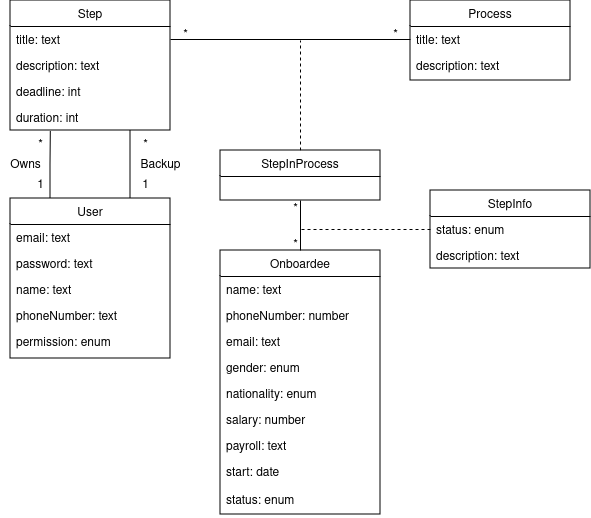

The diagram above was exported from draw.io. Its source (the exported page's mxGraphModel, read from the mxfile embedded in the PNG):
<mxGraphModel dx="2441" dy="864" grid="1" gridSize="10" guides="1" tooltips="1" connect="1" arrows="1" fold="1" page="1" pageScale="1" pageWidth="850" pageHeight="1100" math="0" shadow="0">
  <root>
    <mxCell id="0" />
    <mxCell id="1" parent="0" />
    <mxCell id="2" value="Onboardee" style="swimlane;fontStyle=0;align=center;verticalAlign=top;childLayout=stackLayout;horizontal=1;startSize=26;horizontalStack=0;resizeParent=1;resizeLast=0;collapsible=1;marginBottom=0;rounded=0;shadow=0;strokeWidth=1;" vertex="1" parent="1">
      <mxGeometry x="1400" y="1150" width="160" height="264" as="geometry">
        <mxRectangle x="120" y="360" width="160" height="26" as="alternateBounds" />
      </mxGeometry>
    </mxCell>
    <mxCell id="3" value="name: text" style="text;align=left;verticalAlign=top;spacingLeft=4;spacingRight=4;overflow=hidden;rotatable=0;points=[[0,0.5],[1,0.5]];portConstraint=eastwest;" vertex="1" parent="2">
      <mxGeometry y="26" width="160" height="26" as="geometry" />
    </mxCell>
    <mxCell id="4" value="phoneNumber: number&#10;" style="text;align=left;verticalAlign=top;spacingLeft=4;spacingRight=4;overflow=hidden;rotatable=0;points=[[0,0.5],[1,0.5]];portConstraint=eastwest;" vertex="1" parent="2">
      <mxGeometry y="52" width="160" height="26" as="geometry" />
    </mxCell>
    <mxCell id="5" value="email: text" style="text;align=left;verticalAlign=top;spacingLeft=4;spacingRight=4;overflow=hidden;rotatable=0;points=[[0,0.5],[1,0.5]];portConstraint=eastwest;" vertex="1" parent="2">
      <mxGeometry y="78" width="160" height="26" as="geometry" />
    </mxCell>
    <mxCell id="6" value="gender: enum" style="text;align=left;verticalAlign=top;spacingLeft=4;spacingRight=4;overflow=hidden;rotatable=0;points=[[0,0.5],[1,0.5]];portConstraint=eastwest;" vertex="1" parent="2">
      <mxGeometry y="104" width="160" height="26" as="geometry" />
    </mxCell>
    <mxCell id="7" value="nationality: enum" style="text;align=left;verticalAlign=top;spacingLeft=4;spacingRight=4;overflow=hidden;rotatable=0;points=[[0,0.5],[1,0.5]];portConstraint=eastwest;" vertex="1" parent="2">
      <mxGeometry y="130" width="160" height="26" as="geometry" />
    </mxCell>
    <mxCell id="8" value="salary: number" style="text;align=left;verticalAlign=top;spacingLeft=4;spacingRight=4;overflow=hidden;rotatable=0;points=[[0,0.5],[1,0.5]];portConstraint=eastwest;" vertex="1" parent="2">
      <mxGeometry y="156" width="160" height="26" as="geometry" />
    </mxCell>
    <mxCell id="9" value="payroll: text" style="text;align=left;verticalAlign=top;spacingLeft=4;spacingRight=4;overflow=hidden;rotatable=0;points=[[0,0.5],[1,0.5]];portConstraint=eastwest;" vertex="1" parent="2">
      <mxGeometry y="182" width="160" height="26" as="geometry" />
    </mxCell>
    <mxCell id="10" value="start: date" style="text;align=left;verticalAlign=top;spacingLeft=4;spacingRight=4;overflow=hidden;rotatable=0;points=[[0,0.5],[1,0.5]];portConstraint=eastwest;" vertex="1" parent="2">
      <mxGeometry y="208" width="160" height="28" as="geometry" />
    </mxCell>
    <mxCell id="11" value="status: enum" style="text;align=left;verticalAlign=top;spacingLeft=4;spacingRight=4;overflow=hidden;rotatable=0;points=[[0,0.5],[1,0.5]];portConstraint=eastwest;" vertex="1" parent="2">
      <mxGeometry y="236" width="160" height="28" as="geometry" />
    </mxCell>
    <mxCell id="12" value="Process" style="swimlane;fontStyle=0;align=center;verticalAlign=top;childLayout=stackLayout;horizontal=1;startSize=26;horizontalStack=0;resizeParent=1;resizeLast=0;collapsible=1;marginBottom=0;rounded=0;shadow=0;strokeWidth=1;" vertex="1" parent="1">
      <mxGeometry x="1590" y="900" width="160" height="80" as="geometry">
        <mxRectangle x="120" y="360" width="160" height="26" as="alternateBounds" />
      </mxGeometry>
    </mxCell>
    <mxCell id="13" value="title: text" style="text;align=left;verticalAlign=top;spacingLeft=4;spacingRight=4;overflow=hidden;rotatable=0;points=[[0,0.5],[1,0.5]];portConstraint=eastwest;" vertex="1" parent="12">
      <mxGeometry y="26" width="160" height="26" as="geometry" />
    </mxCell>
    <mxCell id="14" value="description: text&#10;" style="text;align=left;verticalAlign=top;spacingLeft=4;spacingRight=4;overflow=hidden;rotatable=0;points=[[0,0.5],[1,0.5]];portConstraint=eastwest;" vertex="1" parent="12">
      <mxGeometry y="52" width="160" height="26" as="geometry" />
    </mxCell>
    <mxCell id="15" style="edgeStyle=orthogonalEdgeStyle;rounded=0;orthogonalLoop=1;jettySize=auto;html=1;entryX=0.75;entryY=0;entryDx=0;entryDy=0;endArrow=none;endFill=0;" edge="1" source="16" target="28" parent="1">
      <mxGeometry relative="1" as="geometry">
        <Array as="points">
          <mxPoint x="1310" y="1050" />
          <mxPoint x="1310" y="1050" />
        </Array>
      </mxGeometry>
    </mxCell>
    <mxCell id="16" value="Step" style="swimlane;fontStyle=0;align=center;verticalAlign=top;childLayout=stackLayout;horizontal=1;startSize=26;horizontalStack=0;resizeParent=1;resizeLast=0;collapsible=1;marginBottom=0;rounded=0;shadow=0;strokeWidth=1;" vertex="1" parent="1">
      <mxGeometry x="1190" y="900" width="160" height="130" as="geometry">
        <mxRectangle x="120" y="360" width="160" height="26" as="alternateBounds" />
      </mxGeometry>
    </mxCell>
    <mxCell id="17" value="title: text" style="text;align=left;verticalAlign=top;spacingLeft=4;spacingRight=4;overflow=hidden;rotatable=0;points=[[0,0.5],[1,0.5]];portConstraint=eastwest;" vertex="1" parent="16">
      <mxGeometry y="26" width="160" height="26" as="geometry" />
    </mxCell>
    <mxCell id="18" value="description: text&#10;" style="text;align=left;verticalAlign=top;spacingLeft=4;spacingRight=4;overflow=hidden;rotatable=0;points=[[0,0.5],[1,0.5]];portConstraint=eastwest;" vertex="1" parent="16">
      <mxGeometry y="52" width="160" height="26" as="geometry" />
    </mxCell>
    <mxCell id="19" value="deadline: int&#10;" style="text;align=left;verticalAlign=top;spacingLeft=4;spacingRight=4;overflow=hidden;rotatable=0;points=[[0,0.5],[1,0.5]];portConstraint=eastwest;" vertex="1" parent="16">
      <mxGeometry y="78" width="160" height="26" as="geometry" />
    </mxCell>
    <mxCell id="20" value="duration: int&#10;" style="text;align=left;verticalAlign=top;spacingLeft=4;spacingRight=4;overflow=hidden;rotatable=0;points=[[0,0.5],[1,0.5]];portConstraint=eastwest;" vertex="1" parent="16">
      <mxGeometry y="104" width="160" height="26" as="geometry" />
    </mxCell>
    <mxCell id="21" style="edgeStyle=orthogonalEdgeStyle;rounded=0;orthogonalLoop=1;jettySize=auto;html=1;endArrow=none;endFill=0;dashed=1;" edge="1" source="22" parent="1">
      <mxGeometry relative="1" as="geometry">
        <mxPoint x="1480" y="1129" as="targetPoint" />
      </mxGeometry>
    </mxCell>
    <mxCell id="22" value="StepInfo" style="swimlane;fontStyle=0;align=center;verticalAlign=top;childLayout=stackLayout;horizontal=1;startSize=26;horizontalStack=0;resizeParent=1;resizeLast=0;collapsible=1;marginBottom=0;rounded=0;shadow=0;strokeWidth=1;" vertex="1" parent="1">
      <mxGeometry x="1610" y="1090" width="160" height="78" as="geometry">
        <mxRectangle x="120" y="360" width="160" height="26" as="alternateBounds" />
      </mxGeometry>
    </mxCell>
    <mxCell id="23" value="status: enum" style="text;align=left;verticalAlign=top;spacingLeft=4;spacingRight=4;overflow=hidden;rotatable=0;points=[[0,0.5],[1,0.5]];portConstraint=eastwest;" vertex="1" parent="22">
      <mxGeometry y="26" width="160" height="26" as="geometry" />
    </mxCell>
    <mxCell id="24" value="description: text&#10;" style="text;align=left;verticalAlign=top;spacingLeft=4;spacingRight=4;overflow=hidden;rotatable=0;points=[[0,0.5],[1,0.5]];portConstraint=eastwest;" vertex="1" parent="22">
      <mxGeometry y="52" width="160" height="26" as="geometry" />
    </mxCell>
    <mxCell id="25" style="edgeStyle=orthogonalEdgeStyle;rounded=0;orthogonalLoop=1;jettySize=auto;html=1;dashed=1;endArrow=none;endFill=0;" edge="1" source="27" parent="1">
      <mxGeometry relative="1" as="geometry">
        <mxPoint x="1480" y="940" as="targetPoint" />
      </mxGeometry>
    </mxCell>
    <mxCell id="26" style="edgeStyle=orthogonalEdgeStyle;rounded=0;orthogonalLoop=1;jettySize=auto;html=1;exitX=0.5;exitY=1;exitDx=0;exitDy=0;entryX=0.5;entryY=0;entryDx=0;entryDy=0;endArrow=none;endFill=0;" edge="1" source="27" target="2" parent="1">
      <mxGeometry relative="1" as="geometry" />
    </mxCell>
    <mxCell id="27" value="StepInProcess" style="swimlane;fontStyle=0;align=center;verticalAlign=top;childLayout=stackLayout;horizontal=1;startSize=26;horizontalStack=0;resizeParent=1;resizeLast=0;collapsible=1;marginBottom=0;rounded=0;shadow=0;strokeWidth=1;" vertex="1" parent="1">
      <mxGeometry x="1400" y="1050" width="160" height="50" as="geometry">
        <mxRectangle x="120" y="360" width="160" height="26" as="alternateBounds" />
      </mxGeometry>
    </mxCell>
    <mxCell id="28" value="User" style="swimlane;fontStyle=0;align=center;verticalAlign=top;childLayout=stackLayout;horizontal=1;startSize=26;horizontalStack=0;resizeParent=1;resizeLast=0;collapsible=1;marginBottom=0;rounded=0;shadow=0;strokeWidth=1;" vertex="1" parent="1">
      <mxGeometry x="1190" y="1098" width="160" height="160" as="geometry">
        <mxRectangle x="120" y="360" width="160" height="26" as="alternateBounds" />
      </mxGeometry>
    </mxCell>
    <mxCell id="29" value="email: text" style="text;align=left;verticalAlign=top;spacingLeft=4;spacingRight=4;overflow=hidden;rotatable=0;points=[[0,0.5],[1,0.5]];portConstraint=eastwest;" vertex="1" parent="28">
      <mxGeometry y="26" width="160" height="26" as="geometry" />
    </mxCell>
    <mxCell id="30" value="password: text&#10;" style="text;align=left;verticalAlign=top;spacingLeft=4;spacingRight=4;overflow=hidden;rotatable=0;points=[[0,0.5],[1,0.5]];portConstraint=eastwest;" vertex="1" parent="28">
      <mxGeometry y="52" width="160" height="26" as="geometry" />
    </mxCell>
    <mxCell id="31" value="name: text" style="text;align=left;verticalAlign=top;spacingLeft=4;spacingRight=4;overflow=hidden;rotatable=0;points=[[0,0.5],[1,0.5]];portConstraint=eastwest;" vertex="1" parent="28">
      <mxGeometry y="78" width="160" height="26" as="geometry" />
    </mxCell>
    <mxCell id="32" value="phoneNumber: text" style="text;align=left;verticalAlign=top;spacingLeft=4;spacingRight=4;overflow=hidden;rotatable=0;points=[[0,0.5],[1,0.5]];portConstraint=eastwest;" vertex="1" parent="28">
      <mxGeometry y="104" width="160" height="26" as="geometry" />
    </mxCell>
    <mxCell id="33" value="permission: enum" style="text;align=left;verticalAlign=top;spacingLeft=4;spacingRight=4;overflow=hidden;rotatable=0;points=[[0,0.5],[1,0.5]];portConstraint=eastwest;" vertex="1" parent="28">
      <mxGeometry y="130" width="160" height="26" as="geometry" />
    </mxCell>
    <mxCell id="34" style="edgeStyle=orthogonalEdgeStyle;rounded=0;orthogonalLoop=1;jettySize=auto;html=1;exitX=1;exitY=0.5;exitDx=0;exitDy=0;entryX=0;entryY=0.5;entryDx=0;entryDy=0;endArrow=none;endFill=0;" edge="1" source="17" target="13" parent="1">
      <mxGeometry relative="1" as="geometry" />
    </mxCell>
    <mxCell id="35" style="edgeStyle=orthogonalEdgeStyle;rounded=0;orthogonalLoop=1;jettySize=auto;html=1;exitX=0.25;exitY=0;exitDx=0;exitDy=0;entryX=0.252;entryY=1.025;entryDx=0;entryDy=0;entryPerimeter=0;endArrow=none;endFill=0;" edge="1" source="28" target="20" parent="1">
      <mxGeometry relative="1" as="geometry" />
    </mxCell>
    <mxCell id="36" value="1" style="text;html=1;align=center;verticalAlign=middle;resizable=0;points=[];autosize=1;strokeColor=none;fillColor=none;" vertex="1" parent="1">
      <mxGeometry x="1205" y="1070" width="30" height="30" as="geometry" />
    </mxCell>
    <mxCell id="37" value="1" style="text;html=1;align=center;verticalAlign=middle;resizable=0;points=[];autosize=1;strokeColor=none;fillColor=none;" vertex="1" parent="1">
      <mxGeometry x="1310" y="1070" width="30" height="30" as="geometry" />
    </mxCell>
    <mxCell id="38" value="*" style="text;html=1;align=center;verticalAlign=middle;resizable=0;points=[];autosize=1;strokeColor=none;fillColor=none;" vertex="1" parent="1">
      <mxGeometry x="1310" y="1030" width="30" height="30" as="geometry" />
    </mxCell>
    <mxCell id="39" value="*" style="text;html=1;align=center;verticalAlign=middle;resizable=0;points=[];autosize=1;strokeColor=none;fillColor=none;" vertex="1" parent="1">
      <mxGeometry x="1205" y="1030" width="30" height="30" as="geometry" />
    </mxCell>
    <mxCell id="40" value="Owns" style="text;html=1;align=center;verticalAlign=middle;resizable=0;points=[];autosize=1;strokeColor=none;fillColor=none;" vertex="1" parent="1">
      <mxGeometry x="1180" y="1050" width="50" height="30" as="geometry" />
    </mxCell>
    <mxCell id="41" value="Backup" style="text;html=1;align=center;verticalAlign=middle;resizable=0;points=[];autosize=1;strokeColor=none;fillColor=none;" vertex="1" parent="1">
      <mxGeometry x="1310" y="1050" width="60" height="30" as="geometry" />
    </mxCell>
    <mxCell id="42" value="*" style="text;html=1;align=center;verticalAlign=middle;resizable=0;points=[];autosize=1;strokeColor=none;fillColor=none;" vertex="1" parent="1">
      <mxGeometry x="1350" y="920" width="30" height="30" as="geometry" />
    </mxCell>
    <mxCell id="43" value="*" style="text;html=1;align=center;verticalAlign=middle;resizable=0;points=[];autosize=1;strokeColor=none;fillColor=none;" vertex="1" parent="1">
      <mxGeometry x="1560" y="920" width="30" height="30" as="geometry" />
    </mxCell>
    <mxCell id="44" value="*" style="text;html=1;align=center;verticalAlign=middle;resizable=0;points=[];autosize=1;strokeColor=none;fillColor=none;" vertex="1" parent="1">
      <mxGeometry x="1460" y="1130" width="30" height="30" as="geometry" />
    </mxCell>
    <mxCell id="45" value="*" style="text;html=1;align=center;verticalAlign=middle;resizable=0;points=[];autosize=1;strokeColor=none;fillColor=none;" vertex="1" parent="1">
      <mxGeometry x="1460" y="1094" width="30" height="30" as="geometry" />
    </mxCell>
  </root>
</mxGraphModel>